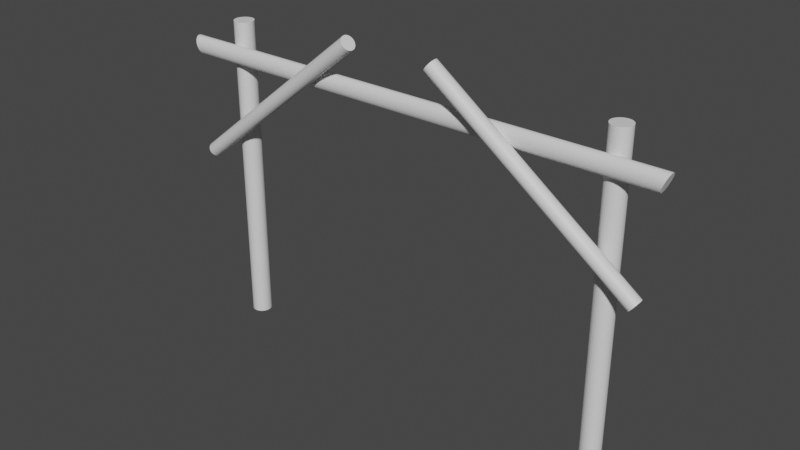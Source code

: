# Source: Gate.blend  (saved by Blender 3.6.13; exported with 4.5.12 LTS)
import bpy
from mathutils import Matrix  # noqa: F401  (used for matrix-valued properties, if any)

bpy.ops.wm.read_factory_settings(use_empty=True)
scene = bpy.context.scene
scene.name = 'Scene'

# ---- collections
col_collection = bpy.data.collections.new('Collection'); scene.collection.children.link(col_collection)

# ---- materials (node trees are filled in below, after node groups)
mat_wood = bpy.data.materials.new('Wood')
mat_wood.use_transparent_shadow = False

# ---- material node trees
mat_wood.use_nodes = True; mat_wood.node_tree.nodes.clear()
_N = mat_wood.node_tree.nodes; _L = mat_wood.node_tree.links
n0 = _N.new('ShaderNodeBsdfPrincipled'); n0.name = 'Principled BSDF'; n0.location = (10, 300)
n0.distribution = 'GGX'
n0.subsurface_method = 'RANDOM_WALK_SKIN'
n0.inputs[3].default_value = 1.45
n0.inputs[27].default_value = (0.0, 0.0, 0.0, 1.0)
n0.inputs[28].default_value = 1.0
n1 = _N.new('ShaderNodeOutputMaterial'); n1.name = 'Material Output'; n1.location = (300, 300)
_L.new(n0.outputs[0], n1.inputs[0])
n1.is_active_output = True

# ---- world
world_world = bpy.data.worlds.new('World'); scene.world = world_world
world_world.use_nodes = True; world_world.node_tree.nodes.clear()
_N = world_world.node_tree.nodes; _L = world_world.node_tree.links
n0 = _N.new('ShaderNodeOutputWorld'); n0.name = 'World Output'; n0.location = (300, 300)
n1 = _N.new('ShaderNodeBackground'); n1.name = 'Background'; n1.location = (10, 300)
n1.inputs[0].default_value = (0.05088, 0.05088, 0.05088, 1.0)
_L.new(n1.outputs[0], n0.inputs[0])
n0.is_active_output = True
world_world.color = (0.05088, 0.05088, 0.05088)
world_world.use_sun_shadow = False
world_world.sun_shadow_jitter_overblur = 0.0

# ---- meshes
me_cylinder_002 = bpy.data.meshes.new('Cylinder.002')
me_cylinder_002.from_pydata([(-7.511, 0.02535, 8.345), (-7.49, 0.02039, 8.292), (-7.47, 0.005695, 8.242), (-7.452, -0.01817, 8.195), (-7.436, -0.05029, 8.154), (-7.423, -0.08942, 8.12), (-7.413, -0.1341, 8.095), (-7.407, -0.1825, 8.079), (-7.405, -0.2329, 8.074), (-7.407, -0.2833, 8.079), (-7.413, -0.3317, 8.095), (-7.423, -0.3764, 8.12), (-7.436, -0.4155, 8.154), (-7.452, -0.4476, 8.195), (-7.47, -0.4715, 8.242), (-7.49, -0.4862, 8.292), (-7.511, -0.4911, 8.345), (-7.532, -0.4862, 8.398), (-7.552, -0.4715, 8.449), (-7.57, -0.4476, 8.496), (-7.586, -0.4155, 8.537), (-7.599, -0.3764, 8.571), (-7.609, -0.3317, 8.596), (-7.615, -0.2833, 8.611), (-7.617, -0.2329, 8.617), (-7.615, -0.1825, 8.611), (-7.609, -0.1341, 8.596), (-7.599, -0.08942, 8.571), (-7.586, -0.05029, 8.537), (-7.57, -0.01817, 8.496), (-7.552, 0.005695, 8.449), (-7.532, 0.02039, 8.398), (0.0, 0.01095, 8.345), (0.0, 0.006267, 8.292), (0.0, -0.00761, 8.24), (0.0, -0.03014, 8.193), (0.0, -0.06047, 8.151), (0.0, -0.09742, 8.117), (0.0, -0.1396, 8.091), (0.0, -0.1853, 8.076), (0.0, -0.2329, 8.07), (0.0, -0.2805, 8.076), (0.0, -0.3262, 8.091), (0.0, -0.3684, 8.117), (0.0, -0.4053, 8.151), (0.0, -0.4356, 8.193), (0.0, -0.4582, 8.24), (0.0, -0.4721, 8.292), (0.0, -0.4767, 8.345), (0.0, -0.4721, 8.399), (0.0, -0.4582, 8.451), (0.0, -0.4356, 8.498), (0.0, -0.4053, 8.54), (0.0, -0.3684, 8.574), (0.0, -0.3262, 8.599), (0.0, -0.2805, 8.615), (0.0, -0.2329, 8.62), (0.0, -0.1853, 8.615), (0.0, -0.1396, 8.599), (0.0, -0.09742, 8.574), (0.0, -0.06047, 8.54), (0.0, -0.03014, 8.498), (0.0, -0.00761, 8.451), (0.0, 0.006267, 8.399), (7.511, 0.02535, 8.345), (7.49, 0.02039, 8.292), (7.47, 0.005695, 8.242), (7.452, -0.01817, 8.195), (7.436, -0.05029, 8.154), (7.423, -0.08942, 8.12), (7.413, -0.1341, 8.095), (7.407, -0.1825, 8.079), (7.405, -0.2329, 8.074), (7.407, -0.2833, 8.079), (7.413, -0.3317, 8.095), (7.423, -0.3764, 8.12), (7.436, -0.4155, 8.154), (7.452, -0.4476, 8.195), (7.47, -0.4715, 8.242), (7.49, -0.4862, 8.292), (7.511, -0.4911, 8.345), (7.532, -0.4862, 8.398), (7.552, -0.4715, 8.449), (7.57, -0.4476, 8.496), (7.586, -0.4155, 8.537), (7.599, -0.3764, 8.571), (7.609, -0.3317, 8.596), (7.615, -0.2833, 8.611), (7.617, -0.2329, 8.617), (7.615, -0.1825, 8.611), (7.609, -0.1341, 8.596), (7.599, -0.08942, 8.571), (7.586, -0.05029, 8.537), (7.57, -0.01817, 8.496), (7.552, 0.005695, 8.449), (7.532, 0.02039, 8.398), (-6.081, 0.6373, -0.2203), (-6.081, 0.6373, 9.262), (-6.023, 0.6301, -0.2203), (-6.023, 0.6301, 9.262), (-5.967, 0.6086, -0.2203), (-5.967, 0.6086, 9.262), (-5.916, 0.5737, -0.2203), (-5.916, 0.5737, 9.262), (-5.871, 0.5268, -0.2203), (-5.871, 0.5268, 9.262), (-5.834, 0.4696, -0.2203), (-5.834, 0.4696, 9.262), (-5.807, 0.4044, -0.2203), (-5.807, 0.4044, 9.262), (-5.79, 0.3336, -0.2203), (-5.79, 0.3336, 9.262), (-5.784, 0.26, -0.2203), (-5.784, 0.26, 9.262), (-5.79, 0.1864, -0.2203), (-5.79, 0.1864, 9.262), (-5.807, 0.1156, -0.2203), (-5.807, 0.1156, 9.262), (-5.834, 0.05036, -0.2203), (-5.834, 0.05036, 9.262), (-5.871, -0.00682, -0.2203), (-5.871, -0.00682, 9.262), (-5.916, -0.05374, -0.2203), (-5.916, -0.05374, 9.262), (-5.967, -0.08861, -0.2203), (-5.967, -0.08861, 9.262), (-6.023, -0.1101, -0.2203), (-6.023, -0.1101, 9.262), (-6.081, -0.1173, -0.2203), (-6.081, -0.1173, 9.262), (-6.139, -0.1101, -0.2203), (-6.139, -0.1101, 9.262), (-6.194, -0.08861, -0.2203), (-6.194, -0.08861, 9.262), (-6.246, -0.05374, -0.2203), (-6.246, -0.05374, 9.262), (-6.291, -0.00682, -0.2203), (-6.291, -0.00682, 9.262), (-6.327, 0.05036, -0.2203), (-6.327, 0.05036, 9.262), (-6.355, 0.1156, -0.2203), (-6.355, 0.1156, 9.262), (-6.372, 0.1864, -0.2203), (-6.372, 0.1864, 9.262), (-6.377, 0.26, -0.2203), (-6.377, 0.26, 9.262), (-6.372, 0.3336, -0.2203), (-6.372, 0.3336, 9.262), (-6.355, 0.4044, -0.2203), (-6.355, 0.4044, 9.262), (-6.327, 0.4696, -0.2203), (-6.327, 0.4696, 9.262), (-6.291, 0.5268, -0.2203), (-6.291, 0.5268, 9.262), (-6.246, 0.5737, -0.2203), (-6.246, 0.5737, 9.262), (-6.194, 0.6086, -0.2203), (-6.194, 0.6086, 9.262), (-6.139, 0.6301, -0.2203), (-6.139, 0.6301, 9.262), (6.081, 0.6373, -0.2203), (6.081, 0.6373, 9.262), (6.023, 0.6301, -0.2203), (6.023, 0.6301, 9.262), (5.967, 0.6086, -0.2203), (5.967, 0.6086, 9.262), (5.916, 0.5737, -0.2203), (5.916, 0.5737, 9.262), (5.871, 0.5268, -0.2203), (5.871, 0.5268, 9.262), (5.834, 0.4696, -0.2203), (5.834, 0.4696, 9.262), (5.807, 0.4044, -0.2203), (5.807, 0.4044, 9.262), (5.79, 0.3336, -0.2203), (5.79, 0.3336, 9.262), (5.784, 0.26, -0.2203), (5.784, 0.26, 9.262), (5.79, 0.1864, -0.2203), (5.79, 0.1864, 9.262), (5.807, 0.1156, -0.2203), (5.807, 0.1156, 9.262), (5.834, 0.05036, -0.2203), (5.834, 0.05036, 9.262), (5.871, -0.00682, -0.2203), (5.871, -0.00682, 9.262), (5.916, -0.05374, -0.2203), (5.916, -0.05374, 9.262), (5.967, -0.08861, -0.2203), (5.967, -0.08861, 9.262), (6.023, -0.1101, -0.2203), (6.023, -0.1101, 9.262), (6.081, -0.1173, -0.2203), (6.081, -0.1173, 9.262), (6.139, -0.1101, -0.2203), (6.139, -0.1101, 9.262), (6.194, -0.08861, -0.2203), (6.194, -0.08861, 9.262), (6.246, -0.05374, -0.2203), (6.246, -0.05374, 9.262), (6.291, -0.00682, -0.2203), (6.291, -0.00682, 9.262), (6.327, 0.05036, -0.2203), (6.327, 0.05036, 9.262), (6.355, 0.1156, -0.2203), (6.355, 0.1156, 9.262), (6.372, 0.1864, -0.2203), (6.372, 0.1864, 9.262), (6.377, 0.26, -0.2203), (6.377, 0.26, 9.262), (6.372, 0.3336, -0.2203), (6.372, 0.3336, 9.262), (6.355, 0.4044, -0.2203), (6.355, 0.4044, 9.262), (6.327, 0.4696, -0.2203), (6.327, 0.4696, 9.262), (6.291, 0.5268, -0.2203), (6.291, 0.5268, 9.262), (6.246, 0.5737, -0.2203), (6.246, 0.5737, 9.262), (6.194, 0.6086, -0.2203), (6.194, 0.6086, 9.262), (6.139, 0.6301, -0.2203), (6.139, 0.6301, 9.262), (-7.126, -0.1091, 5.163), (-1.312, -0.5344, 9.77), (-7.1, -0.1164, 5.129), (-1.286, -0.5417, 9.737), (-7.075, -0.1342, 5.097), (-1.261, -0.5595, 9.704), (-7.052, -0.1618, 5.067), (-1.238, -0.5871, 9.674), (-7.033, -0.1981, 5.041), (-1.219, -0.6234, 9.648), (-7.018, -0.2417, 5.019), (-1.204, -0.667, 9.627), (-7.008, -0.291, 5.003), (-1.194, -0.7163, 9.611), (-7.003, -0.3441, 4.993), (-1.188, -0.7694, 9.601), (-7.002, -0.3988, 4.99), (-1.188, -0.8241, 9.598), (-7.007, -0.4532, 4.993), (-1.193, -0.8785, 9.601), (-7.018, -0.5052, 5.003), (-1.203, -0.9305, 9.611), (-7.032, -0.5526, 5.019), (-1.218, -0.9779, 9.627), (-7.051, -0.5938, 5.041), (-1.237, -1.019, 9.648), (-7.074, -0.627, 5.067), (-1.259, -1.052, 9.674), (-7.098, -0.6512, 5.097), (-1.284, -1.076, 9.704), (-7.125, -0.6652, 5.129), (-1.31, -1.091, 9.737), (-7.151, -0.6686, 5.163), (-1.337, -1.094, 9.77), (-7.178, -0.6613, 5.196), (-1.364, -1.087, 9.804), (-7.203, -0.6435, 5.229), (-1.388, -1.069, 9.836), (-7.225, -0.6159, 5.259), (-1.411, -1.041, 9.866), (-7.244, -0.5796, 5.285), (-1.43, -1.005, 9.893), (-7.259, -0.536, 5.306), (-1.445, -0.9613, 9.914), (-7.27, -0.4867, 5.322), (-1.455, -0.912, 9.93), (-7.275, -0.4337, 5.332), (-1.461, -0.859, 9.94), (-7.275, -0.3789, 5.336), (-1.461, -0.8042, 9.943), (-7.27, -0.3245, 5.332), (-1.456, -0.7498, 9.94), (-7.26, -0.2726, 5.322), (-1.446, -0.6979, 9.93), (-7.245, -0.2251, 5.306), (-1.431, -0.6504, 9.914), (-7.226, -0.184, 5.285), (-1.412, -0.6093, 9.893), (-7.204, -0.1507, 5.259), (-1.39, -0.576, 9.866), (-7.179, -0.1266, 5.229), (-1.365, -0.5519, 9.836), (-7.153, -0.1125, 5.196), (-1.339, -0.5378, 9.804), (7.126, -0.1091, 5.163), (1.312, -0.5344, 9.77), (7.1, -0.1164, 5.129), (1.286, -0.5417, 9.737), (7.075, -0.1342, 5.097), (1.261, -0.5595, 9.704), (7.052, -0.1618, 5.067), (1.238, -0.5871, 9.674), (7.033, -0.1981, 5.041), (1.219, -0.6234, 9.648), (7.018, -0.2417, 5.019), (1.204, -0.667, 9.627), (7.008, -0.291, 5.003), (1.194, -0.7163, 9.611), (7.003, -0.3441, 4.993), (1.188, -0.7694, 9.601), (7.002, -0.3988, 4.99), (1.188, -0.8241, 9.598), (7.007, -0.4532, 4.993), (1.193, -0.8785, 9.601), (7.018, -0.5052, 5.003), (1.203, -0.9305, 9.611), (7.032, -0.5526, 5.019), (1.218, -0.9779, 9.627), (7.051, -0.5938, 5.041), (1.237, -1.019, 9.648), (7.074, -0.627, 5.067), (1.259, -1.052, 9.674), (7.098, -0.6512, 5.097), (1.284, -1.076, 9.704), (7.125, -0.6652, 5.129), (1.31, -1.091, 9.737), (7.151, -0.6686, 5.163), (1.337, -1.094, 9.77), (7.178, -0.6613, 5.196), (1.364, -1.087, 9.804), (7.203, -0.6435, 5.229), (1.388, -1.069, 9.836), (7.225, -0.6159, 5.259), (1.411, -1.041, 9.866), (7.244, -0.5796, 5.285), (1.43, -1.005, 9.893), (7.259, -0.536, 5.306), (1.445, -0.9613, 9.914), (7.27, -0.4867, 5.322), (1.455, -0.912, 9.93), (7.275, -0.4337, 5.332), (1.461, -0.859, 9.94), (7.275, -0.3789, 5.336), (1.461, -0.8042, 9.943), (7.27, -0.3245, 5.332), (1.456, -0.7498, 9.94), (7.26, -0.2726, 5.322), (1.446, -0.6979, 9.93), (7.245, -0.2251, 5.306), (1.431, -0.6504, 9.914), (7.226, -0.184, 5.285), (1.412, -0.6093, 9.893), (7.204, -0.1507, 5.259), (1.39, -0.576, 9.866), (7.179, -0.1266, 5.229), (1.365, -0.5519, 9.836), (7.153, -0.1125, 5.196), (1.339, -0.5378, 9.804)], [], [(0, 1, 2, 3, 4, 5, 6, 7, 8, 9, 10, 11, 12, 13, 14, 15, 16, 17, 18, 19, 20, 21, 22, 23, 24, 25, 26, 27, 28, 29, 30, 31), (31, 63, 32, 0), (30, 62, 63, 31), (29, 61, 62, 30), (28, 60, 61, 29), (27, 59, 60, 28), (26, 58, 59, 27), (25, 57, 58, 26), (24, 56, 57, 25), (23, 55, 56, 24), (22, 54, 55, 23), (21, 53, 54, 22), (20, 52, 53, 21), (19, 51, 52, 20), (18, 50, 51, 19), (17, 49, 50, 18), (16, 48, 49, 17), (15, 47, 48, 16), (14, 46, 47, 15), (13, 45, 46, 14), (12, 44, 45, 13), (11, 43, 44, 12), (10, 42, 43, 11), (9, 41, 42, 10), (8, 40, 41, 9), (7, 39, 40, 8), (6, 38, 39, 7), (5, 37, 38, 6), (4, 36, 37, 5), (3, 35, 36, 4), (2, 34, 35, 3), (1, 33, 34, 2), (0, 32, 33, 1), (64, 95, 94, 93, 92, 91, 90, 89, 88, 87, 86, 85, 84, 83, 82, 81, 80, 79, 78, 77, 76, 75, 74, 73, 72, 71, 70, 69, 68, 67, 66, 65), (95, 64, 32, 63), (94, 95, 63, 62), (93, 94, 62, 61), (92, 93, 61, 60), (91, 92, 60, 59), (90, 91, 59, 58), (89, 90, 58, 57), (88, 89, 57, 56), (87, 88, 56, 55), (86, 87, 55, 54), (85, 86, 54, 53), (84, 85, 53, 52), (83, 84, 52, 51), (82, 83, 51, 50), (81, 82, 50, 49), (80, 81, 49, 48), (79, 80, 48, 47), (78, 79, 47, 46), (77, 78, 46, 45), (76, 77, 45, 44), (75, 76, 44, 43), (74, 75, 43, 42), (73, 74, 42, 41), (72, 73, 41, 40), (71, 72, 40, 39), (70, 71, 39, 38), (69, 70, 38, 37), (68, 69, 37, 36), (67, 68, 36, 35), (66, 67, 35, 34), (65, 66, 34, 33), (64, 65, 33, 32), (96, 97, 99, 98), (98, 99, 101, 100), (100, 101, 103, 102), (102, 103, 105, 104), (104, 105, 107, 106), (106, 107, 109, 108), (108, 109, 111, 110), (110, 111, 113, 112), (112, 113, 115, 114), (114, 115, 117, 116), (116, 117, 119, 118), (118, 119, 121, 120), (120, 121, 123, 122), (122, 123, 125, 124), (124, 125, 127, 126), (126, 127, 129, 128), (128, 129, 131, 130), (130, 131, 133, 132), (132, 133, 135, 134), (134, 135, 137, 136), (136, 137, 139, 138), (138, 139, 141, 140), (140, 141, 143, 142), (142, 143, 145, 144), (144, 145, 147, 146), (146, 147, 149, 148), (148, 149, 151, 150), (150, 151, 153, 152), (152, 153, 155, 154), (154, 155, 157, 156), (99, 97, 159, 157, 155, 153, 151, 149, 147, 145, 143, 141, 139, 137, 135, 133, 131, 129, 127, 125, 123, 121, 119, 117, 115, 113, 111, 109, 107, 105, 103, 101), (156, 157, 159, 158), (158, 159, 97, 96), (96, 98, 100, 102, 104, 106, 108, 110, 112, 114, 116, 118, 120, 122, 124, 126, 128, 130, 132, 134, 136, 138, 140, 142, 144, 146, 148, 150, 152, 154, 156, 158), (160, 162, 163, 161), (162, 164, 165, 163), (164, 166, 167, 165), (166, 168, 169, 167), (168, 170, 171, 169), (170, 172, 173, 171), (172, 174, 175, 173), (174, 176, 177, 175), (176, 178, 179, 177), (178, 180, 181, 179), (180, 182, 183, 181), (182, 184, 185, 183), (184, 186, 187, 185), (186, 188, 189, 187), (188, 190, 191, 189), (190, 192, 193, 191), (192, 194, 195, 193), (194, 196, 197, 195), (196, 198, 199, 197), (198, 200, 201, 199), (200, 202, 203, 201), (202, 204, 205, 203), (204, 206, 207, 205), (206, 208, 209, 207), (208, 210, 211, 209), (210, 212, 213, 211), (212, 214, 215, 213), (214, 216, 217, 215), (216, 218, 219, 217), (218, 220, 221, 219), (163, 165, 167, 169, 171, 173, 175, 177, 179, 181, 183, 185, 187, 189, 191, 193, 195, 197, 199, 201, 203, 205, 207, 209, 211, 213, 215, 217, 219, 221, 223, 161), (220, 222, 223, 221), (222, 160, 161, 223), (160, 222, 220, 218, 216, 214, 212, 210, 208, 206, 204, 202, 200, 198, 196, 194, 192, 190, 188, 186, 184, 182, 180, 178, 176, 174, 172, 170, 168, 166, 164, 162), (224, 225, 227, 226), (226, 227, 229, 228), (228, 229, 231, 230), (230, 231, 233, 232), (232, 233, 235, 234), (234, 235, 237, 236), (236, 237, 239, 238), (238, 239, 241, 240), (240, 241, 243, 242), (242, 243, 245, 244), (244, 245, 247, 246), (246, 247, 249, 248), (248, 249, 251, 250), (250, 251, 253, 252), (252, 253, 255, 254), (254, 255, 257, 256), (256, 257, 259, 258), (258, 259, 261, 260), (260, 261, 263, 262), (262, 263, 265, 264), (264, 265, 267, 266), (266, 267, 269, 268), (268, 269, 271, 270), (270, 271, 273, 272), (272, 273, 275, 274), (274, 275, 277, 276), (276, 277, 279, 278), (278, 279, 281, 280), (280, 281, 283, 282), (282, 283, 285, 284), (227, 225, 287, 285, 283, 281, 279, 277, 275, 273, 271, 269, 267, 265, 263, 261, 259, 257, 255, 253, 251, 249, 247, 245, 243, 241, 239, 237, 235, 233, 231, 229), (284, 285, 287, 286), (286, 287, 225, 224), (224, 226, 228, 230, 232, 234, 236, 238, 240, 242, 244, 246, 248, 250, 252, 254, 256, 258, 260, 262, 264, 266, 268, 270, 272, 274, 276, 278, 280, 282, 284, 286), (288, 290, 291, 289), (290, 292, 293, 291), (292, 294, 295, 293), (294, 296, 297, 295), (296, 298, 299, 297), (298, 300, 301, 299), (300, 302, 303, 301), (302, 304, 305, 303), (304, 306, 307, 305), (306, 308, 309, 307), (308, 310, 311, 309), (310, 312, 313, 311), (312, 314, 315, 313), (314, 316, 317, 315), (316, 318, 319, 317), (318, 320, 321, 319), (320, 322, 323, 321), (322, 324, 325, 323), (324, 326, 327, 325), (326, 328, 329, 327), (328, 330, 331, 329), (330, 332, 333, 331), (332, 334, 335, 333), (334, 336, 337, 335), (336, 338, 339, 337), (338, 340, 341, 339), (340, 342, 343, 341), (342, 344, 345, 343), (344, 346, 347, 345), (346, 348, 349, 347), (291, 293, 295, 297, 299, 301, 303, 305, 307, 309, 311, 313, 315, 317, 319, 321, 323, 325, 327, 329, 331, 333, 335, 337, 339, 341, 343, 345, 347, 349, 351, 289), (348, 350, 351, 349), (350, 288, 289, 351), (288, 350, 348, 346, 344, 342, 340, 338, 336, 334, 332, 330, 328, 326, 324, 322, 320, 318, 316, 314, 312, 310, 308, 306, 304, 302, 300, 298, 296, 294, 292, 290)])
_uv = me_cylinder_002.uv_layers.new(name='UVMap')
_uv.uv.foreach_set('vector', [0.3837, 0.5108, 0.3824, 0.5141, 0.3806, 0.5171, 0.3783, 0.5196, 0.3755, 0.5216, 0.3725, 0.523, 0.3692, 0.5237, 0.3659, 0.5237, 0.3627, 0.5231, 0.3596, 0.5218, 0.3569, 0.5198, 0.3545, 0.5174, 0.3527, 0.5144, 0.3514, 0.5112, 0.3508, 0.5077, 0.3508, 0.5042, 0.3514, 0.5007, 0.3527, 0.4974, 0.3545, 0.4945, 0.3569, 0.492, 0.3596, 0.49, 0.3627, 0.4886, 0.3659, 0.4878, 0.3692, 0.4878, 0.3725, 0.4885, 0.3755, 0.4898, 0.3783, 0.4917, 0.3806, 0.4942, 0.3824, 0.4971, 0.3837, 0.5003, 0.3843, 0.5038, 0.3843, 0.5073, 0.04023, 0.003285, 0.04026, 0.4968, 0.03674, 0.4968, 0.03675, 0.004623, 0.04357, 0.002037, 0.04365, 0.4969, 0.04026, 0.4968, 0.04023, 0.003285, 0.04665, 0.0009279, 0.04677, 0.497, 0.04365, 0.4969, 0.04357, 0.002037, 0.04935, 2.157e-09, 0.04951, 0.4971, 0.04677, 0.497, 0.04665, 0.0009279, 0.0214, 0.9988, 0.02088, 0.5, 0.0233, 0.5, 0.02397, 0.998, 0.01847, 0.9995, 0.01811, 0.5, 0.02088, 0.5, 0.0214, 0.9988, 0.01529, 0.9999, 0.01511, 0.5, 0.01811, 0.5, 0.01847, 0.9995, 0.01199, 1.0, 0.01199, 0.5, 0.01511, 0.5, 0.01529, 0.9999, 0.008679, 0.9999, 0.008864, 0.5, 0.01199, 0.5, 0.01199, 1.0, 0.0055, 0.9995, 0.005861, 0.5, 0.008864, 0.5, 0.008679, 0.9999, 0.002569, 0.9988, 0.003094, 0.5, 0.005861, 0.5, 0.0055, 0.9995, 4.362e-08, 0.998, 0.0006684, 0.5, 0.003094, 0.5, 0.002569, 0.9988, 0.05237, 0.001182, 0.05224, 0.4971, 0.04951, 0.497, 0.04967, -2.171e-09, 0.05545, 0.00248, 0.05536, 0.4972, 0.05224, 0.4971, 0.05237, 0.001182, 0.05879, 0.003845, 0.05875, 0.4973, 0.05536, 0.4972, 0.05545, 0.00248, 0.06226, 0.005222, 0.06227, 0.4973, 0.05875, 0.4973, 0.05879, 0.003845, 0.06573, 0.006561, 0.06579, 0.4973, 0.06227, 0.4973, 0.06226, 0.005222, 0.06908, 0.007809, 0.06918, 0.4972, 0.06579, 0.4973, 0.06573, 0.006561, 0.07215, 0.008918, 0.0723, 0.4971, 0.06918, 0.4972, 0.06908, 0.007809, 0.07485, 0.009846, 0.07504, 0.497, 0.0723, 0.4971, 0.07215, 0.008918, 0.07761, 0.0008674, 0.07813, 0.4881, 0.07571, 0.4881, 0.07504, -3.28e-09, 0.08054, 0.001512, 0.0809, 0.4881, 0.07813, 0.4881, 0.07761, 0.0008674, 0.08372, 0.001909, 0.0839, 0.4881, 0.0809, 0.4881, 0.08054, 0.001512, 0.08703, 0.002043, 0.08703, 0.4881, 0.0839, 0.4881, 0.08372, 0.001909, 0.09033, 0.001909, 0.09015, 0.4881, 0.08703, 0.4881, 0.08703, 0.002043, 0.09351, 0.001512, 0.09315, 0.4881, 0.09015, 0.4881, 0.09033, 0.001909, 0.09645, 0.0008674, 0.09592, 0.4881, 0.09315, 0.4881, 0.09351, 0.001512, 0.09901, -4.328e-09, 0.09835, 0.4881, 0.09592, 0.4881, 0.09645, 0.0008674, 0.02686, 0.008664, 0.02671, 0.497, 0.02397, 0.4971, 0.02417, 0.009846, 0.02994, 0.007365, 0.02983, 0.4969, 0.02671, 0.497, 0.02686, 0.008664, 0.03328, 0.006001, 0.03322, 0.4968, 0.02983, 0.4969, 0.02994, 0.007365, 0.03675, 0.004623, 0.03674, 0.4968, 0.03322, 0.4968, 0.03328, 0.006001, 0.5013, 0.4973, 0.5025, 0.4941, 0.5044, 0.4911, 0.5067, 0.4886, 0.5095, 0.4866, 0.5125, 0.4852, 0.5158, 0.4845, 0.5191, 0.4844, 0.5223, 0.4851, 0.5254, 0.4864, 0.5281, 0.4883, 0.5304, 0.4908, 0.5323, 0.4937, 0.5335, 0.497, 0.5342, 0.5004, 0.5342, 0.504, 0.5335, 0.5074, 0.5323, 0.5107, 0.5304, 0.5137, 0.5281, 0.5162, 0.5254, 0.5182, 0.5223, 0.5196, 0.5191, 0.5203, 0.5158, 0.5203, 0.5125, 0.5197, 0.5095, 0.5184, 0.5067, 0.5164, 0.5044, 0.514, 0.5025, 0.5111, 0.5013, 0.5078, 0.5006, 0.5043, 0.5006, 0.5008, 0.04019, 0.9903, 0.03672, 0.9889, 0.03674, 0.4968, 0.04026, 0.4968, 0.04353, 0.9916, 0.04019, 0.9903, 0.04026, 0.4968, 0.04365, 0.4969, 0.04661, 0.9929, 0.04353, 0.9916, 0.04365, 0.4969, 0.04677, 0.497, 0.04931, 0.9941, 0.04661, 0.9929, 0.04677, 0.497, 0.04951, 0.4971, 0.0214, 0.001175, 0.02397, 0.002043, 0.0233, 0.5, 0.02088, 0.5, 0.01847, 0.0005309, 0.0214, 0.001175, 0.02088, 0.5, 0.01811, 0.5, 0.01529, 0.000134, 0.01847, 0.0005309, 0.01811, 0.5, 0.01511, 0.5, 0.01199, -5.239e-10, 0.01529, 0.000134, 0.01511, 0.5, 0.01199, 0.5, 0.008679, 0.000134, 0.01199, -5.239e-10, 0.01199, 0.5, 0.008864, 0.5, 0.005499, 0.0005309, 0.008679, 0.000134, 0.008864, 0.5, 0.005861, 0.5, 0.002569, 0.001175, 0.005499, 0.0005309, 0.005861, 0.5, 0.003094, 0.5, 8.929e-11, 0.002043, 0.002569, 0.001175, 0.003094, 0.5, 0.0006684, 0.5, 0.05239, 0.9932, 0.0497, 0.9941, 0.04951, 0.497, 0.05224, 0.4971, 0.05547, 0.9921, 0.05239, 0.9932, 0.05224, 0.4971, 0.05536, 0.4972, 0.05881, 0.9908, 0.05547, 0.9921, 0.05536, 0.4972, 0.05875, 0.4973, 0.06228, 0.9895, 0.05881, 0.9908, 0.05875, 0.4973, 0.06227, 0.4973, 0.06576, 0.9881, 0.06228, 0.9895, 0.06227, 0.4973, 0.06579, 0.4973, 0.0691, 0.9867, 0.06576, 0.9881, 0.06579, 0.4973, 0.06918, 0.4972, 0.07218, 0.9854, 0.0691, 0.9867, 0.06918, 0.4972, 0.0723, 0.4971, 0.07487, 0.9843, 0.07218, 0.9854, 0.0723, 0.4971, 0.07504, 0.497, 0.07761, 0.9753, 0.07504, 0.9762, 0.07571, 0.4881, 0.07813, 0.4881, 0.08054, 0.9747, 0.07761, 0.9753, 0.07813, 0.4881, 0.0809, 0.4881, 0.08372, 0.9743, 0.08054, 0.9747, 0.0809, 0.4881, 0.0839, 0.4881, 0.08703, 0.9741, 0.08372, 0.9743, 0.0839, 0.4881, 0.08703, 0.4881, 0.09033, 0.9743, 0.08703, 0.9741, 0.08703, 0.4881, 0.09015, 0.4881, 0.09351, 0.9747, 0.09033, 0.9743, 0.09015, 0.4881, 0.09315, 0.4881, 0.09645, 0.9753, 0.09351, 0.9747, 0.09315, 0.4881, 0.09592, 0.4881, 0.09901, 0.9762, 0.09645, 0.9753, 0.09592, 0.4881, 0.09835, 0.4881, 0.02683, 0.9852, 0.02413, 0.9843, 0.02397, 0.4971, 0.02671, 0.497, 0.02991, 0.9863, 0.02683, 0.9852, 0.02671, 0.497, 0.02983, 0.4969, 0.03325, 0.9875, 0.02991, 0.9863, 0.02983, 0.4969, 0.03322, 0.4968, 0.03672, 0.9889, 0.03325, 0.9875, 0.03322, 0.4968, 0.03674, 0.4968, 0.2872, 0.6224, 0.2872, 3.819e-06, 0.291, 3.631e-06, 0.291, 0.6224, 0.291, 0.6224, 0.291, 3.631e-06, 0.2947, 2.942e-06, 0.2947, 0.6224, 0.2947, 0.6224, 0.2947, 2.942e-06, 0.2982, 1.69e-06, 0.2982, 0.6224, 0.2982, 0.6224, 0.2982, 1.69e-06, 0.3013, 0.0, 0.3013, 0.6224, 0.09901, 0.6224, 0.09901, 0.00018, 0.1026, 0.0001108, 0.1026, 0.6223, 0.1026, 0.6223, 0.1026, 0.0001108, 0.1067, 5.64e-05, 0.1067, 0.6223, 0.1067, 0.6223, 0.1067, 5.64e-05, 0.1113, 1.903e-05, 0.1113, 0.6222, 0.1113, 0.6222, 0.1113, 1.903e-05, 0.116, 0.0, 0.116, 0.6222, 0.116, 0.6222, 0.116, 0.0, 0.1209, 1.252e-07, 0.1209, 0.6222, 0.1209, 0.6222, 0.1209, 1.252e-07, 0.1256, 1.934e-05, 0.1256, 0.6222, 0.1256, 0.6222, 0.1256, 1.934e-05, 0.13, 5.697e-05, 0.13, 0.6223, 0.13, 0.6223, 0.13, 5.697e-05, 0.1339, 0.0001116, 0.1339, 0.6223, 0.1339, 0.6223, 0.1339, 0.0001116, 0.1372, 0.000181, 0.1372, 0.6224, 0.3261, 0.6224, 0.3261, 1.753e-06, 0.3293, 8.138e-07, 0.3293, 0.6224, 0.3293, 0.6224, 0.3293, 8.138e-07, 0.3328, 2.504e-07, 0.3328, 0.6224, 0.3328, 0.6224, 0.3328, 2.504e-07, 0.3366, 0.0, 0.3366, 0.6224, 0.3366, 0.6224, 0.3366, 0.0, 0.3404, 6.26e-08, 0.3404, 0.6224, 0.3404, 0.6224, 0.3404, 6.26e-08, 0.3442, 5.008e-07, 0.3442, 0.6224, 0.3442, 0.6224, 0.3442, 5.008e-07, 0.3477, 1.252e-06, 0.3477, 0.6224, 0.3477, 0.6224, 0.3477, 1.252e-06, 0.3508, 2.316e-06, 0.3508, 0.6224, 0.1755, 0.6224, 0.1755, 0.00018, 0.179, 0.0001108, 0.179, 0.6223, 0.179, 0.6223, 0.179, 0.0001108, 0.1831, 5.64e-05, 0.1831, 0.6223, 0.1831, 0.6223, 0.1831, 5.64e-05, 0.1877, 1.903e-05, 0.1877, 0.6222, 0.1877, 0.6222, 0.1877, 1.903e-05, 0.1925, 0.0, 0.1925, 0.6222, 0.1925, 0.6222, 0.1925, 0.0, 0.1973, 1.252e-07, 0.1973, 0.6222, 0.1973, 0.6222, 0.1973, 1.252e-07, 0.202, 1.934e-05, 0.202, 0.6222, 0.202, 0.6222, 0.202, 1.934e-05, 0.2065, 5.697e-05, 0.2065, 0.6223, 0.2065, 0.6223, 0.2065, 5.697e-05, 0.2104, 0.0001116, 0.2104, 0.6223, 0.2104, 0.6223, 0.2104, 0.0001116, 0.2137, 0.000181, 0.2137, 0.6224, 0.2766, 0.6224, 0.2766, 9.39e-07, 0.2798, 2.379e-06, 0.2798, 0.6224, 0.4575, 0.4343, 0.4538, 0.435, 0.45, 0.4349, 0.4462, 0.4337, 0.4427, 0.4317, 0.4395, 0.4289, 0.4368, 0.4253, 0.4347, 0.4212, 0.4332, 0.4166, 0.4325, 0.4119, 0.4325, 0.407, 0.4332, 0.4023, 0.4347, 0.3979, 0.4368, 0.394, 0.4395, 0.3907, 0.4427, 0.3881, 0.4462, 0.3864, 0.45, 0.3857, 0.4538, 0.3858, 0.4575, 0.387, 0.4611, 0.389, 0.4642, 0.3918, 0.4669, 0.3954, 0.4691, 0.3995, 0.4705, 0.4041, 0.4713, 0.4088, 0.4713, 0.4137, 0.4705, 0.4184, 0.4691, 0.4228, 0.4669, 0.4267, 0.4642, 0.43, 0.4611, 0.4326, 0.2798, 0.6224, 0.2798, 2.379e-06, 0.2834, 3.38e-06, 0.2834, 0.6224, 0.2834, 0.6224, 0.2834, 3.38e-06, 0.2872, 3.819e-06, 0.2872, 0.6224, 0.45, 0.4844, 0.4462, 0.4837, 0.4427, 0.482, 0.4395, 0.4794, 0.4368, 0.4761, 0.4347, 0.4722, 0.4332, 0.4678, 0.4325, 0.4631, 0.4325, 0.4582, 0.4332, 0.4534, 0.4347, 0.4489, 0.4368, 0.4448, 0.4395, 0.4412, 0.4427, 0.4384, 0.4462, 0.4363, 0.45, 0.4352, 0.4538, 0.435, 0.4575, 0.4358, 0.4611, 0.4375, 0.4642, 0.44, 0.4669, 0.4433, 0.4691, 0.4473, 0.4705, 0.4517, 0.4713, 0.4564, 0.4713, 0.4612, 0.4705, 0.466, 0.4691, 0.4706, 0.4669, 0.4747, 0.4642, 0.4783, 0.4611, 0.4811, 0.4575, 0.4831, 0.4538, 0.4843, 0.2624, 0.6224, 0.2587, 0.6224, 0.2587, 3.443e-06, 0.2624, 3.819e-06, 0.2587, 0.6224, 0.2551, 0.6224, 0.2551, 2.441e-06, 0.2587, 3.443e-06, 0.2551, 0.6224, 0.2519, 0.6224, 0.2519, 9.39e-07, 0.2551, 2.441e-06, 0.1755, 0.6224, 0.1722, 0.6223, 0.1722, 0.0001116, 0.1755, 0.000181, 0.1722, 0.6223, 0.1682, 0.6223, 0.1682, 5.697e-05, 0.1722, 0.0001116, 0.1682, 0.6223, 0.1638, 0.6222, 0.1638, 1.934e-05, 0.1682, 5.697e-05, 0.1638, 0.6222, 0.1591, 0.6222, 0.1591, 1.252e-07, 0.1638, 1.934e-05, 0.1591, 0.6222, 0.1543, 0.6222, 0.1543, 0.0, 0.1591, 1.252e-07, 0.1543, 0.6222, 0.1495, 0.6222, 0.1495, 1.903e-05, 0.1543, 0.0, 0.1495, 0.6222, 0.1449, 0.6223, 0.1449, 5.64e-05, 0.1495, 1.903e-05, 0.1449, 0.6223, 0.1408, 0.6223, 0.1408, 0.0001108, 0.1449, 5.64e-05, 0.1408, 0.6223, 0.1372, 0.6224, 0.1372, 0.00018, 0.1408, 0.0001108, 0.3261, 0.6224, 0.3229, 0.6224, 0.3229, 1.315e-06, 0.3261, 2.316e-06, 0.3229, 0.6224, 0.3194, 0.6224, 0.3194, 5.634e-07, 0.3229, 1.315e-06, 0.3194, 0.6224, 0.3157, 0.6224, 0.3157, 1.252e-07, 0.3194, 5.634e-07, 0.3157, 0.6224, 0.3119, 0.6224, 0.3119, 0.0, 0.3157, 1.252e-07, 0.3119, 0.6224, 0.3081, 0.6224, 0.3081, 2.504e-07, 0.3119, 0.0, 0.3081, 0.6224, 0.3046, 0.6224, 0.3046, 8.764e-07, 0.3081, 2.504e-07, 0.3046, 0.6224, 0.3013, 0.6224, 0.3013, 1.753e-06, 0.3046, 8.764e-07, 0.2519, 0.6224, 0.2486, 0.6223, 0.2486, 0.0001116, 0.2519, 0.0001809, 0.2486, 0.6223, 0.2447, 0.6223, 0.2447, 5.697e-05, 0.2486, 0.0001116, 0.2447, 0.6223, 0.2403, 0.6222, 0.2403, 1.934e-05, 0.2447, 5.697e-05, 0.2403, 0.6222, 0.2356, 0.6222, 0.2356, 1.252e-07, 0.2403, 1.934e-05, 0.2356, 0.6222, 0.2307, 0.6222, 0.2307, 0.0, 0.2356, 1.252e-07, 0.2307, 0.6222, 0.2259, 0.6222, 0.2259, 1.903e-05, 0.2307, 0.0, 0.2259, 0.6222, 0.2214, 0.6223, 0.2214, 5.64e-05, 0.2259, 1.903e-05, 0.2214, 0.6223, 0.2172, 0.6223, 0.2172, 0.0001108, 0.2214, 5.64e-05, 0.2172, 0.6223, 0.2137, 0.6224, 0.2137, 0.00018, 0.2172, 0.0001108, 0.2766, 0.6224, 0.2735, 0.6224, 0.2735, 1.753e-06, 0.2766, 0.0, 0.2735, 0.6224, 0.27, 0.6224, 0.27, 3.005e-06, 0.2735, 1.753e-06, 0.485, 0.4343, 0.4815, 0.4326, 0.4783, 0.43, 0.4756, 0.4267, 0.4735, 0.4228, 0.472, 0.4184, 0.4713, 0.4137, 0.4713, 0.4088, 0.472, 0.4041, 0.4735, 0.3995, 0.4756, 0.3954, 0.4783, 0.3918, 0.4815, 0.389, 0.485, 0.387, 0.4888, 0.3858, 0.4926, 0.3857, 0.4963, 0.3864, 0.4999, 0.3881, 0.5031, 0.3907, 0.5058, 0.394, 0.5079, 0.3979, 0.5093, 0.4023, 0.5101, 0.407, 0.5101, 0.4119, 0.5093, 0.4166, 0.5079, 0.4212, 0.5058, 0.4253, 0.5031, 0.4289, 0.4999, 0.4317, 0.4963, 0.4337, 0.4926, 0.4349, 0.4888, 0.435, 0.27, 0.6224, 0.2663, 0.6224, 0.2663, 3.693e-06, 0.27, 3.005e-06, 0.2663, 0.6224, 0.2624, 0.6224, 0.2624, 3.819e-06, 0.2663, 3.693e-06, 0.4926, 0.4844, 0.4888, 0.4843, 0.485, 0.4831, 0.4815, 0.4811, 0.4783, 0.4783, 0.4756, 0.4747, 0.4735, 0.4706, 0.472, 0.466, 0.4713, 0.4612, 0.4713, 0.4564, 0.472, 0.4517, 0.4735, 0.4473, 0.4756, 0.4433, 0.4783, 0.44, 0.4815, 0.4375, 0.485, 0.4358, 0.4888, 0.435, 0.4926, 0.4352, 0.4963, 0.4363, 0.4999, 0.4384, 0.5031, 0.4412, 0.5058, 0.4448, 0.5079, 0.4489, 0.5093, 0.4534, 0.5101, 0.4582, 0.5101, 0.4631, 0.5093, 0.4678, 0.5079, 0.4722, 0.5058, 0.4761, 0.5031, 0.4794, 0.4999, 0.482, 0.4963, 0.4837, 0.361, 0.4878, 0.361, 7.551e-05, 0.3638, 6.864e-05, 0.3638, 0.4878, 0.3638, 0.4878, 0.3638, 6.864e-05, 0.3665, 5.325e-05, 0.3665, 0.4878, 0.3665, 0.4878, 0.3665, 5.325e-05, 0.369, 3.008e-05, 0.369, 0.4878, 0.369, 0.4878, 0.369, 3.008e-05, 0.3712, -2.636e-08, 0.3712, 0.4877, 0.4844, 0.3857, 0.4844, 0.002992, 0.4872, 0.001798, 0.4872, 0.3845, 0.4872, 0.3845, 0.4872, 0.001798, 0.4904, 0.0008795, 0.4904, 0.3835, 0.4904, 0.3835, 0.4904, 0.0008795, 0.4938, 0.0002724, 0.4938, 0.3829, 0.4938, 0.3829, 0.4938, 0.0002724, 0.4974, 1.183e-08, 0.4974, 0.3827, 0.4974, 0.3827, 0.4974, 1.183e-08, 0.501, 7.264e-05, 0.501, 0.3827, 0.501, 0.3827, 0.501, 7.264e-05, 0.5045, 0.0004876, 0.5045, 0.3832, 0.5045, 0.3832, 0.5045, 0.0004876, 0.5076, 0.001229, 0.5076, 0.3839, 0.5076, 0.3839, 0.5076, 0.001229, 0.5104, 0.002268, 0.5104, 0.3849, 0.3712, 0.4878, 0.3712, 5.611e-05, 0.3734, 3.03e-05, 0.3734, 0.4878, 0.3734, 0.4878, 0.3734, 3.03e-05, 0.3759, 1.199e-05, 0.3759, 0.4877, 0.3759, 0.4877, 0.3759, 1.199e-05, 0.3786, 1.746e-06, 0.3786, 0.4877, 0.3786, 0.4877, 0.3786, 1.746e-06, 0.3814, -5.154e-09, 0.3814, 0.4877, 0.3814, 0.4877, 0.3814, -5.154e-09, 0.3842, 6.854e-06, 0.3842, 0.4877, 0.3842, 0.4877, 0.3842, 6.854e-06, 0.387, 2.205e-05, 0.387, 0.4878, 0.387, 0.4878, 0.387, 2.205e-05, 0.3895, 4.495e-05, 0.3895, 0.4878, 0.3895, 0.4878, 0.3895, 4.495e-05, 0.3917, 7.477e-05, 0.3917, 0.4878, 0.4325, 0.3827, 0.4325, -1.834e-08, 0.4352, 0.001194, 0.4352, 0.3839, 0.4352, 0.3839, 0.4352, 0.001194, 0.4384, 0.002113, 0.4384, 0.3848, 0.4384, 0.3848, 0.4384, 0.002113, 0.4419, 0.00272, 0.4419, 0.3854, 0.4419, 0.3854, 0.4419, 0.00272, 0.4455, 0.002992, 0.4455, 0.3857, 0.4455, 0.3857, 0.4455, 0.002992, 0.449, 0.00292, 0.449, 0.3856, 0.449, 0.3856, 0.449, 0.00292, 0.4525, 0.002505, 0.4525, 0.3852, 0.4525, 0.3852, 0.4525, 0.002505, 0.4557, 0.001763, 0.4557, 0.3844, 0.4557, 0.3844, 0.4557, 0.001763, 0.4584, 0.0007242, 0.4584, 0.3834, 0.3508, 0.4878, 0.3508, 1.864e-05, 0.353, 4.47e-05, 0.353, 0.4878, 0.353, 0.4878, 0.353, 4.47e-05, 0.3554, 6.333e-05, 0.3554, 0.4878, 0.4677, 0.5209, 0.4655, 0.5211, 0.4634, 0.5206, 0.4614, 0.5195, 0.4596, 0.5176, 0.458, 0.5152, 0.4568, 0.5124, 0.456, 0.5091, 0.4555, 0.5057, 0.4555, 0.5021, 0.456, 0.4985, 0.4568, 0.4951, 0.458, 0.492, 0.4596, 0.4893, 0.4614, 0.4871, 0.4634, 0.4856, 0.4655, 0.4846, 0.4677, 0.4844, 0.4699, 0.4849, 0.4719, 0.4861, 0.4737, 0.4879, 0.4752, 0.4903, 0.4764, 0.4932, 0.4773, 0.4964, 0.4777, 0.4999, 0.4777, 0.5035, 0.4773, 0.507, 0.4764, 0.5104, 0.4752, 0.5135, 0.4737, 0.5162, 0.4719, 0.5184, 0.4699, 0.52, 0.3554, 0.4878, 0.3554, 6.333e-05, 0.3581, 7.373e-05, 0.3581, 0.4878, 0.3581, 0.4878, 0.3581, 7.373e-05, 0.361, 7.551e-05, 0.361, 0.4878, 0.4451, 0.5211, 0.4429, 0.5209, 0.4406, 0.52, 0.4385, 0.5184, 0.4366, 0.5163, 0.435, 0.5136, 0.4338, 0.5105, 0.4329, 0.5071, 0.4325, 0.5035, 0.4325, 0.4999, 0.4329, 0.4964, 0.4338, 0.4932, 0.435, 0.4903, 0.4366, 0.4879, 0.4385, 0.4861, 0.4406, 0.4849, 0.4429, 0.4844, 0.4451, 0.4846, 0.4474, 0.4855, 0.4495, 0.4871, 0.4514, 0.4893, 0.453, 0.492, 0.4542, 0.4951, 0.4551, 0.4985, 0.4555, 0.502, 0.4555, 0.5056, 0.4551, 0.5091, 0.4542, 0.5123, 0.453, 0.5152, 0.4514, 0.5176, 0.4495, 0.5194, 0.4474, 0.5206, 0.4015, 0.4851, 0.3987, 0.4852, 0.3987, 5.067e-05, 0.4015, -2.135e-08, 0.3987, 0.4852, 0.3961, 0.4853, 0.3961, 0.0001573, 0.3987, 5.067e-05, 0.3961, 0.4853, 0.3937, 0.4854, 0.3937, 0.0003157, 0.3961, 0.0001573, 0.3937, 0.4854, 0.3917, 0.4856, 0.3917, 0.00052, 0.3937, 0.0003157, 0.5364, 0.3857, 0.5336, 0.3845, 0.5336, 0.001798, 0.5364, 0.002992, 0.5336, 0.3845, 0.5304, 0.3835, 0.5304, 0.0008795, 0.5336, 0.001798, 0.5304, 0.3835, 0.527, 0.3829, 0.527, 0.0002724, 0.5304, 0.0008795, 0.527, 0.3829, 0.5234, 0.3827, 0.5234, -4.312e-10, 0.527, 0.0002724, 0.5234, 0.3827, 0.5198, 0.3827, 0.5198, 7.262e-05, 0.5234, -4.312e-10, 0.5198, 0.3827, 0.5164, 0.3832, 0.5164, 0.0004876, 0.5198, 7.262e-05, 0.5164, 0.3832, 0.5132, 0.3839, 0.5132, 0.001229, 0.5164, 0.0004876, 0.5132, 0.3839, 0.5104, 0.3849, 0.5104, 0.002268, 0.5132, 0.001229, 0.4325, 0.4853, 0.4301, 0.4854, 0.4301, 0.0003279, 0.4325, 0.000157, 0.4301, 0.4854, 0.4275, 0.4856, 0.4275, 0.0004482, 0.4301, 0.0003279, 0.4275, 0.4856, 0.4247, 0.4856, 0.4247, 0.0005133, 0.4275, 0.0004482, 0.4247, 0.4856, 0.4219, 0.4856, 0.4219, 0.0005206, 0.4247, 0.0005133, 0.4219, 0.4856, 0.4191, 0.4856, 0.4191, 0.00047, 0.4219, 0.0005206, 0.4191, 0.4856, 0.4165, 0.4855, 0.4165, 0.0003632, 0.4191, 0.00047, 0.4165, 0.4855, 0.4141, 0.4853, 0.4141, 0.0002045, 0.4165, 0.0003632, 0.4141, 0.4853, 0.4121, 0.4851, 0.4121, -3.919e-08, 0.4141, 0.0002045, 0.4844, 0.3827, 0.4816, 0.3839, 0.4816, 0.001194, 0.4844, -1.483e-08, 0.4816, 0.3839, 0.4785, 0.3848, 0.4785, 0.002113, 0.4816, 0.001194, 0.4785, 0.3848, 0.475, 0.3854, 0.475, 0.00272, 0.4785, 0.002113, 0.475, 0.3854, 0.4714, 0.3857, 0.4714, 0.002992, 0.475, 0.00272, 0.4714, 0.3857, 0.4679, 0.3856, 0.4679, 0.00292, 0.4714, 0.002992, 0.4679, 0.3856, 0.4644, 0.3852, 0.4644, 0.002505, 0.4679, 0.00292, 0.4644, 0.3852, 0.4612, 0.3844, 0.4612, 0.001763, 0.4644, 0.002505, 0.4612, 0.3844, 0.4584, 0.3834, 0.4584, 0.0007242, 0.4612, 0.001763, 0.4121, 0.4855, 0.4097, 0.4853, 0.4097, 0.0001922, 0.4121, 0.0003628, 0.4097, 0.4853, 0.4071, 0.4852, 0.4071, 7.216e-05, 0.4097, 0.0001922, 0.4059, 0.4864, 0.4079, 0.4878, 0.4097, 0.4899, 0.4112, 0.4924, 0.4124, 0.4955, 0.4133, 0.4988, 0.4137, 0.5023, 0.4137, 0.5059, 0.4133, 0.5094, 0.4124, 0.5127, 0.4112, 0.5157, 0.4097, 0.5182, 0.4079, 0.5202, 0.4059, 0.5215, 0.4038, 0.5222, 0.4016, 0.5221, 0.3995, 0.5214, 0.3975, 0.5199, 0.3957, 0.5179, 0.3941, 0.5153, 0.3929, 0.5123, 0.3921, 0.509, 0.3917, 0.5055, 0.3917, 0.5019, 0.3921, 0.4984, 0.3929, 0.495, 0.3941, 0.4921, 0.3957, 0.4896, 0.3975, 0.4876, 0.3995, 0.4863, 0.4016, 0.4856, 0.4038, 0.4857, 0.4071, 0.4852, 0.4044, 0.4851, 0.4044, 7.261e-06, 0.4071, 7.216e-05, 0.4044, 0.4851, 0.4015, 0.4851, 0.4015, -2.135e-08, 0.4044, 7.261e-06, 0.488, 0.4845, 0.4903, 0.4844, 0.4925, 0.4851, 0.4946, 0.4864, 0.4965, 0.4884, 0.4981, 0.4909, 0.4993, 0.4939, 0.5002, 0.4972, 0.5006, 0.5007, 0.5006, 0.5043, 0.5002, 0.5078, 0.4993, 0.5111, 0.4981, 0.5141, 0.4965, 0.5167, 0.4946, 0.5187, 0.4925, 0.5202, 0.4903, 0.5209, 0.488, 0.5209, 0.4858, 0.5203, 0.4837, 0.5189, 0.4819, 0.517, 0.4803, 0.5145, 0.479, 0.5115, 0.4781, 0.5082, 0.4777, 0.5047, 0.4777, 0.5011, 0.4781, 0.4976, 0.479, 0.4942, 0.4803, 0.4912, 0.4819, 0.4887, 0.4837, 0.4866, 0.4858, 0.4852])
me_cylinder_002.materials.append(mat_wood)
me_cylinder_002.update()

# ---- objects
ob_cylinder_002 = bpy.data.objects.new('Cylinder.002', me_cylinder_002)

# ---- transforms, parenting, visibility, modifiers, constraints
ob_cylinder_002.location = (0.0, -0.2043, 0.0)
ob_cylinder_002.scale = (1.0, 0.786, 1.0)

# ---- collection membership
col_collection.objects.link(ob_cylinder_002)

# ---- scene / render settings (as saved in the file)
scene.frame_start = 1; scene.frame_end = 250; scene.frame_set(1)
scene.render.engine = 'BLENDER_EEVEE_NEXT'
scene.cycles.sampling_pattern = 'TABULATED_SOBOL'
scene.view_settings.view_transform = 'Filmic'
bpy.context.view_layer.update()

# ---- added for rendering (the .blend has no active camera and no usable light): camera, sun
cam_auto = bpy.data.cameras.new('AutoCamera')
cam_auto.lens = 50.0
cam_auto.sensor_width = 36.0
cam_auto.clip_end = 1000.0
ob_auto_camera = bpy.data.objects.new('AutoCamera', cam_auto)
scene.collection.objects.link(ob_auto_camera)
ob_auto_camera.location = (16.9909, -20.7728, 18.4541)
ob_auto_camera.rotation_euler = (1.09748, -7.21219e-08, 0.694738)
scene.camera = ob_auto_camera
light_auto_sun = bpy.data.lights.new('AutoSun', 'SUN')
light_auto_sun.energy = 3.0
light_auto_sun.angle = 0.0523599
ob_auto_sun = bpy.data.objects.new('AutoSun', light_auto_sun)
scene.collection.objects.link(ob_auto_sun)
ob_auto_sun.rotation_euler = (0.872665, 0.174533, 0.523599)
bpy.context.view_layer.update()
